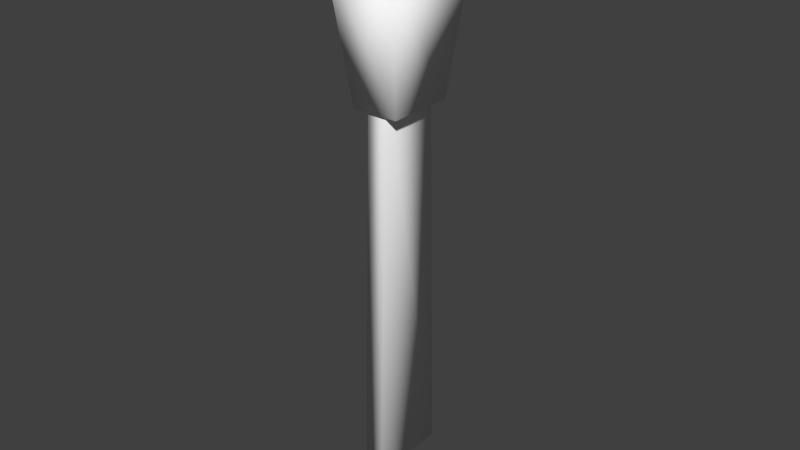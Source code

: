 # Source: manette.blend  (saved by Blender 2.73.0; exported with 4.5.12 LTS)
import bpy
from mathutils import Matrix  # noqa: F401  (used for matrix-valued properties, if any)

bpy.ops.wm.read_factory_settings(use_empty=True)
scene = bpy.context.scene
scene.name = 'Scene'

# ---- collections
col_collection_1 = bpy.data.collections.new('Collection 1'); scene.collection.children.link(col_collection_1)

# ---- materials (node trees are filled in below, after node groups)
mat_defaultwhite = bpy.data.materials.new('DefaultWhite')
mat_defaultwhite.alpha_threshold = 0.0
mat_defaultwhite.use_transparent_shadow = False
mat_defaultwhite.diffuse_color = (1.0, 1.0, 1.0, 1.0)
mat_defaultwhite.roughness = 0.5
mat_defaultwhite.line_color = (0.0, 0.0, 0.0, 1.0)

# ---- node groups
ng_auto_smooth = bpy.data.node_groups.new('Auto Smooth', 'GeometryNodeTree')
_s = ng_auto_smooth.interface.new_socket(name='Geometry', in_out='OUTPUT', socket_type='NodeSocketGeometry')
_s = ng_auto_smooth.interface.new_socket(name='Geometry', in_out='INPUT', socket_type='NodeSocketGeometry')
_s = ng_auto_smooth.interface.new_socket(name='Angle', in_out='INPUT', socket_type='NodeSocketFloat')
_s.subtype = 'ANGLE'
_s.min_value = 0.0
_s.max_value = 3.142
ng_auto_smooth.is_modifier = True
_N = ng_auto_smooth.nodes; _L = ng_auto_smooth.links
n0 = _N.new('NodeGroupOutput'); n0.name = 'Group Output'; n0.location = (480, -100)
n1 = _N.new('NodeGroupInput'); n1.name = 'Group Input'; n1.location = (-420, -300)
n2 = _N.new('NodeGroupInput'); n2.name = 'Group Input.001'; n2.location = (-60, -100)
n3 = _N.new('GeometryNodeSetShadeSmooth'); n3.name = 'Set Shade Smooth'; n3.location = (120, -100)
n3.domain = 'EDGE'
n4 = _N.new('GeometryNodeSetShadeSmooth'); n4.name = 'Set Shade Smooth.001'; n4.location = (300, -100)
n5 = _N.new('GeometryNodeInputMeshEdgeAngle'); n5.name = 'Edge Angle'; n5.location = (-420, -220)
n6 = _N.new('GeometryNodeInputEdgeSmooth'); n6.name = 'Is Edge Smooth'; n6.location = (-60, -160)
n7 = _N.new('GeometryNodeInputShadeSmooth'); n7.name = 'Is Face Smooth'; n7.location = (-240, -340)
n8 = _N.new('FunctionNodeBooleanMath'); n8.name = 'Boolean Math'; n8.location = (-60, -220)
n9 = _N.new('FunctionNodeCompare'); n9.name = 'Compare'; n9.location = (-240, -180)
n9.operation = 'LESS_EQUAL'
_L.new(n5.outputs[0], n9.inputs[0])
_L.new(n4.outputs[0], n0.inputs[0])
_L.new(n1.outputs[1], n9.inputs[1])
_L.new(n9.outputs[0], n8.inputs[0])
_L.new(n7.outputs[0], n8.inputs[1])
_L.new(n2.outputs[0], n3.inputs[0])
_L.new(n6.outputs[0], n3.inputs[1])
_L.new(n3.outputs[0], n4.inputs[0])
_L.new(n8.outputs[0], n3.inputs[2])
n0.is_active_output = True

# ---- material node trees

# ---- world
world_world = bpy.data.worlds.new('World'); scene.world = world_world
world_world.color = (0.05088, 0.05088, 0.05088)
world_world.use_sun_shadow = False
world_world.sun_shadow_jitter_overblur = 0.0
world_world.cycles.sampling_method = 'MANUAL'
world_world.cycles.sample_map_resolution = 256

# ---- meshes
me_manette = bpy.data.meshes.new('manette')
me_manette.from_pydata([(0.05146, 0.01386, 0.2831), (0.05146, 0.01066, 0.4111), (0.05786, 0.01066, 0.4111), (0.05786, 0.01386, 0.2831), (0.05786, -0.008539, 0.4111), (0.05786, -0.01174, 0.2831), (0.05146, -0.008539, 0.4111), (0.05146, -0.01174, 0.2831), (0.0472, 0.01187, 0.4027), (0.043, 0.01795, 0.4469), (0.06633, 0.01795, 0.4469), (0.06213, 0.01187, 0.4027), (0.06633, -0.01582, 0.4469), (0.06213, -0.009744, 0.4027), (0.043, -0.01582, 0.4469), (0.0472, -0.009744, 0.4027)], [], [(0, 1, 2, 3), (4, 5, 3, 2), (5, 4, 6, 7), (1, 0, 7, 6), (7, 0, 3, 5), (8, 9, 10, 11), (12, 13, 11, 10), (13, 12, 14, 15), (15, 14, 9, 8), (9, 14, 12, 10), (15, 8, 11, 13)])
me_manette.polygons.foreach_set('use_smooth', [True] * 11)
_uv = me_manette.uv_layers.new(name='colors.png')
_uv.uv.foreach_set('vector', [0.7521, 0.694, 0.7502, 0.77, 0.7502, 0.77, 0.7521, 0.694, 0.7388, 0.77, 0.7369, 0.694, 0.7521, 0.694, 0.7502, 0.77, 0.7369, 0.694, 0.7388, 0.77, 0.7388, 0.77, 0.7369, 0.694, 0.7502, 0.77, 0.7521, 0.694, 0.7369, 0.694, 0.7388, 0.77, 0.7369, 0.694, 0.7521, 0.694, 0.7521, 0.694, 0.7369, 0.694, 0.3649, 0.885, 0.3685, 0.9113, 0.3685, 0.9113, 0.3649, 0.885, 0.3485, 0.9113, 0.3521, 0.885, 0.3649, 0.885, 0.3685, 0.9113, 0.3521, 0.885, 0.3485, 0.9113, 0.3485, 0.9113, 0.3521, 0.885, 0.3521, 0.885, 0.3485, 0.9113, 0.3685, 0.9113, 0.3649, 0.885, 0.3685, 0.9113, 0.3485, 0.9113, 0.3485, 0.9113, 0.3685, 0.9113, 0.3521, 0.885, 0.3649, 0.885, 0.3649, 0.885, 0.3521, 0.885])
me_manette.materials.append(mat_defaultwhite)
me_manette.use_remesh_preserve_volume = False
me_manette.use_remesh_preserve_attributes = False
me_manette.use_mirror_vertex_groups = False
me_manette.update()

# ---- objects
ob_manette = bpy.data.objects.new('manette', me_manette)

# ---- transforms, parenting, visibility, modifiers, constraints
ob_manette.location = (0.0, 0.0, 0.0)
ob_manette.lineart.crease_threshold = 0.0
_m = ob_manette.modifiers.new('Auto Smooth', 'NODES')
_m.node_group = ng_auto_smooth
_gi = [s.identifier for s in ng_auto_smooth.interface.items_tree if s.item_type == 'SOCKET' and s.in_out == 'INPUT']
_m[_gi[1]] = 3.142  # Angle

# ---- collection membership
col_collection_1.objects.link(ob_manette)

# ---- scene / render settings (as saved in the file)
scene.frame_start = 1; scene.frame_end = 250; scene.frame_set(1)
scene.render.engine = 'BLENDER_EEVEE_NEXT'
scene.render.image_settings.color_mode = 'RGB'
scene.render.image_settings.compression = 90
scene.render.resolution_percentage = 50
scene.render.dither_intensity = 0.0
scene.render.bake_margin = 2
scene.render.bake_bias = 0.0
scene.cycles.use_denoising = False
scene.cycles.samples = 10
scene.cycles.sampling_pattern = 'TABULATED_SOBOL'
scene.cycles.light_sampling_threshold = 0.0
scene.cycles.use_adaptive_sampling = False
scene.cycles.use_light_tree = False
scene.cycles.blur_glossy = 0.0
scene.cycles.volume_bounces = 1
scene.cycles.pixel_filter_type = 'GAUSSIAN'
scene.cycles.sample_clamp_indirect = 0.0
scene.view_settings.view_transform = 'Standard'
bpy.context.view_layer.update()

# ---- added for rendering (the .blend has no active camera and no usable light): camera, sun
cam_auto = bpy.data.cameras.new('AutoCamera')
cam_auto.lens = 50.0
cam_auto.sensor_width = 36.0
cam_auto.clip_end = 1000.0
ob_auto_camera = bpy.data.objects.new('AutoCamera', cam_auto)
scene.collection.objects.link(ob_auto_camera)
ob_auto_camera.location = (0.239709, -0.220992, 0.513053)
ob_auto_camera.rotation_euler = (1.09748, -7.21219e-08, 0.694738)
scene.camera = ob_auto_camera
light_auto_sun = bpy.data.lights.new('AutoSun', 'SUN')
light_auto_sun.energy = 3.0
light_auto_sun.angle = 0.0523599
ob_auto_sun = bpy.data.objects.new('AutoSun', light_auto_sun)
scene.collection.objects.link(ob_auto_sun)
ob_auto_sun.rotation_euler = (0.872665, 0.174533, 0.523599)
bpy.context.view_layer.update()
